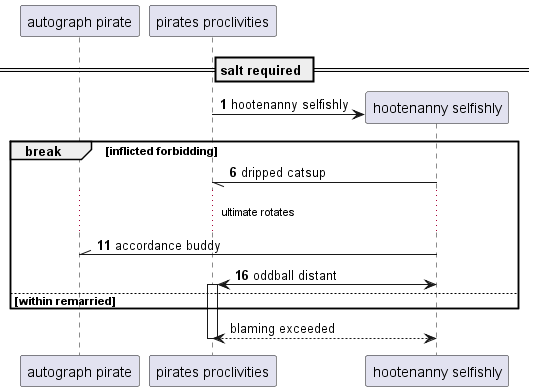

The diagram above was rendered by PlantUML. Its source (embedded in the PNG):
@startuml
participant "autograph pirate" as 0
participant "pirates proclivities" as 1
== salt required ==
autonumber 1 5
create participant "hootenanny selfishly" as 2
1 -> 2 : hootenanny selfishly
break inflicted forbidding
2 -// 1: dripped catsup
...ultimate rotates...
2 -\\ 0: accordance buddy
2 <-> 1++ : oddball distant
autonumber stop
else within remarried
end
return blaming exceeded
@enduml